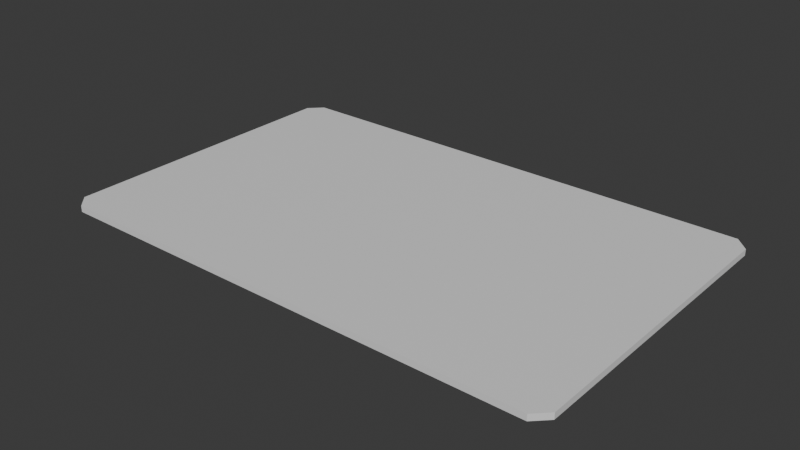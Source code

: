 # Source: doormat.blend  (saved by Blender 5.1.30; exported with 4.5.12 LTS)
import bpy
from mathutils import Matrix  # noqa: F401  (used for matrix-valued properties, if any)

bpy.ops.wm.read_factory_settings(use_empty=True)
scene = bpy.context.scene
scene.name = 'Scene'

# ---- collections
col_collection = bpy.data.collections.new('Collection'); scene.collection.children.link(col_collection)

# ---- materials (node trees are filled in below, after node groups)
mat_mat = bpy.data.materials.new('Mat')
mat_mat.alpha_threshold = 0.0
mat_mat.use_backface_culling_lightprobe_volume = False
mat_mat.roughness = 0.5
mat_mat.line_color = (0.0, 0.0, 0.0, 1.0)

# ---- material node trees
mat_mat.use_nodes = True; mat_mat.node_tree.nodes.clear()
_N = mat_mat.node_tree.nodes; _L = mat_mat.node_tree.links
n0 = _N.new('ShaderNodeOutputMaterial'); n0.name = 'Material Output'; n0.location = (200, 100)
n1 = _N.new('ShaderNodeBsdfPrincipled'); n1.name = 'Principled BSDF'; n1.location = (-200, 100)
_L.new(n1.outputs[0], n0.inputs[0])
n0.is_active_output = True

# ---- world
world_world = bpy.data.worlds.new('World'); scene.world = world_world
world_world.use_nodes = True; world_world.node_tree.nodes.clear()
_N = world_world.node_tree.nodes; _L = world_world.node_tree.links
n0 = _N.new('ShaderNodeOutputWorld'); n0.name = 'World Output'; n0.location = (200, 100)
n1 = _N.new('ShaderNodeBackground'); n1.name = 'Background'; n1.location = (-200, 100)
n1.inputs[0].default_value = (0.05088, 0.05088, 0.05088, 1.0)
_L.new(n1.outputs[0], n0.inputs[0])
n0.is_active_output = True
world_world.color = (0.05088, 0.05088, 0.05088)
world_world.sun_shadow_jitter_overblur = 0.0

# ---- meshes
me_cube_001 = bpy.data.meshes.new('Cube.001')
me_cube_001.from_pydata([(-0.3118, -0.2061, -0.003873), (-0.3286, -0.1893, -0.003873), (-0.3286, -0.1893, 0.003873), (-0.3118, -0.2061, 0.003873), (-0.3286, 0.1893, -0.003873), (-0.3118, 0.2061, -0.003873), (-0.3118, 0.2061, 0.003873), (-0.3286, 0.1893, 0.003873), (0.3286, -0.1893, -0.003873), (0.3118, -0.2061, -0.003873), (0.3118, -0.2061, 0.003873), (0.3286, -0.1893, 0.003873), (0.3118, 0.2061, -0.003873), (0.3286, 0.1893, -0.003873), (0.3286, 0.1893, 0.003873), (0.3118, 0.2061, 0.003873)], [], [(0, 3, 2, 1), (6, 5, 4, 7), (14, 13, 12, 15), (10, 9, 8, 11), (1, 2, 7, 4), (9, 10, 3, 0), (14, 15, 6, 7, 2, 3, 10, 11), (5, 6, 15, 12), (13, 14, 11, 8)])
_uv = me_cube_001.uv_layers.new(name='UVMap')
_uv.uv.foreach_set('vector', [0.972, 0.8876, 0.9639, 0.8795, 0.9889, 0.8545, 0.997, 0.8627, 0.9639, 0.267, 0.972, 0.2589, 0.997, 0.2838, 0.9889, 0.292, 0.01204, 0.292, 0.003902, 0.2838, 0.02886, 0.2589, 0.037, 0.267, 0.037, 0.8795, 0.02886, 0.8876, 0.003902, 0.8627, 0.01204, 0.8545, 1.0, 0.8545, 0.9889, 0.8545, 0.9889, 0.292, 1.0, 0.292, 0.037, 0.891, 0.037, 0.8795, 0.9639, 0.8795, 0.9639, 0.891, 0.01204, 0.292, 0.037, 0.267, 0.9639, 0.267, 0.9889, 0.292, 0.9889, 0.8545, 0.9639, 0.8795, 0.037, 0.8795, 0.01204, 0.8545, 0.9639, 0.2555, 0.9639, 0.267, 0.037, 0.267, 0.037, 0.2555, 0.00053, 0.292, 0.01204, 0.292, 0.01204, 0.8545, 0.0005298, 0.8545])
me_cube_001.materials.append(mat_mat)
me_cube_001.update()

# ---- objects
ob_mat = bpy.data.objects.new('Mat', me_cube_001)

# ---- transforms, parenting, visibility, modifiers, constraints
ob_mat.location = (0.0, 0.0, 0.0)

# ---- collection membership
col_collection.objects.link(ob_mat)

# ---- scene / render settings (as saved in the file)
scene.frame_start = 1; scene.frame_end = 250; scene.frame_set(1)
scene.render.engine = 'BLENDER_EEVEE_NEXT'
scene.render.bake_bias = 0.0
scene.render.bake_samples = 0
scene.cycles.sampling_pattern = 'TABULATED_SOBOL'
scene.eevee.use_volume_custom_range = False
bpy.context.view_layer.update()

# ---- added for rendering (the .blend has no active camera and no usable light): camera, sun
cam_auto = bpy.data.cameras.new('AutoCamera')
cam_auto.lens = 50.0
cam_auto.sensor_width = 36.0
cam_auto.clip_end = 1000.0
ob_auto_camera = bpy.data.objects.new('AutoCamera', cam_auto)
scene.collection.objects.link(ob_auto_camera)
ob_auto_camera.location = (0.717824, -0.861389, 0.574259)
ob_auto_camera.rotation_euler = (1.09748, -7.21219e-08, 0.694738)
scene.camera = ob_auto_camera
light_auto_sun = bpy.data.lights.new('AutoSun', 'SUN')
light_auto_sun.energy = 3.0
light_auto_sun.angle = 0.0523599
ob_auto_sun = bpy.data.objects.new('AutoSun', light_auto_sun)
scene.collection.objects.link(ob_auto_sun)
ob_auto_sun.rotation_euler = (0.872665, 0.174533, 0.523599)
bpy.context.view_layer.update()

